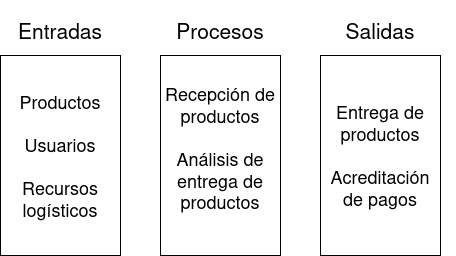

The diagram above was exported from draw.io. Its source (the exported page's mxGraphModel, read from the mxfile embedded in the PNG):
<mxGraphModel dx="854" dy="442" grid="1" gridSize="10" guides="1" tooltips="1" connect="1" arrows="1" fold="1" page="1" pageScale="1" pageWidth="850" pageHeight="1100" math="0" shadow="0">
  <root>
    <mxCell id="0" />
    <mxCell id="1" parent="0" />
    <mxCell id="gre17ac6tPK-CRaQPKZV-1" parent="1" style="rounded=0;whiteSpace=wrap;html=1;" value="&lt;div&gt;&lt;font style=&quot;font-size: 18px;&quot;&gt;Productos&lt;/font&gt;&lt;/div&gt;&lt;div&gt;&lt;font style=&quot;font-size: 18px;&quot;&gt;&lt;br&gt;&lt;/font&gt;&lt;/div&gt;&lt;div&gt;&lt;font style=&quot;font-size: 18px;&quot;&gt;Usuarios&lt;/font&gt;&lt;/div&gt;&lt;div&gt;&lt;font style=&quot;font-size: 18px;&quot;&gt;&lt;br&gt;&lt;/font&gt;&lt;/div&gt;&lt;div&gt;&lt;font style=&quot;font-size: 18px;&quot;&gt;Recursos logísticos&lt;/font&gt;&lt;/div&gt;" vertex="1">
      <mxGeometry height="200" width="120" x="160" y="160" as="geometry" />
    </mxCell>
    <mxCell id="gre17ac6tPK-CRaQPKZV-2" parent="1" style="rounded=0;whiteSpace=wrap;html=1;" value="&lt;div&gt;&lt;font style=&quot;font-size: 18px;&quot;&gt;Recepción de productos&lt;/font&gt;&lt;/div&gt;&lt;div&gt;&lt;font style=&quot;font-size: 18px;&quot;&gt;&lt;br&gt;&lt;/font&gt;&lt;/div&gt;&lt;div&gt;&lt;font style=&quot;font-size: 18px;&quot;&gt;Análisis de entrega de productos&lt;/font&gt;&lt;/div&gt;&lt;div&gt;&lt;br&gt;&lt;/div&gt;" vertex="1">
      <mxGeometry height="200" width="120" x="320" y="160" as="geometry" />
    </mxCell>
    <mxCell id="gre17ac6tPK-CRaQPKZV-3" parent="1" style="rounded=0;whiteSpace=wrap;html=1;" value="&lt;div&gt;&lt;font style=&quot;font-size: 18px;&quot;&gt;Entrega de productos&lt;/font&gt;&lt;/div&gt;&lt;div&gt;&lt;font style=&quot;font-size: 18px;&quot;&gt;&lt;br&gt;&lt;/font&gt;&lt;/div&gt;&lt;div&gt;&lt;font style=&quot;font-size: 18px;&quot;&gt;Acreditación de pagos&lt;/font&gt;&lt;/div&gt;" vertex="1">
      <mxGeometry height="200" width="120" x="480" y="160" as="geometry" />
    </mxCell>
    <mxCell id="gre17ac6tPK-CRaQPKZV-4" parent="1" style="text;html=1;whiteSpace=wrap;strokeColor=none;fillColor=none;align=center;verticalAlign=middle;rounded=0;" value="&lt;font style=&quot;font-size: 21px;&quot;&gt;Entradas&lt;/font&gt;" vertex="1">
      <mxGeometry height="30" width="60" x="190" y="120" as="geometry" />
    </mxCell>
    <mxCell id="gre17ac6tPK-CRaQPKZV-5" parent="1" style="text;html=1;whiteSpace=wrap;strokeColor=none;fillColor=none;align=center;verticalAlign=middle;rounded=0;" value="&lt;font style=&quot;font-size: 21px;&quot;&gt;Procesos&lt;/font&gt;" vertex="1">
      <mxGeometry height="60" width="150" x="305" y="105" as="geometry" />
    </mxCell>
    <mxCell id="gre17ac6tPK-CRaQPKZV-7" parent="1" style="text;html=1;whiteSpace=wrap;strokeColor=none;fillColor=none;align=center;verticalAlign=middle;rounded=0;" value="&lt;font style=&quot;font-size: 21px;&quot;&gt;Salidas&lt;/font&gt;" vertex="1">
      <mxGeometry height="60" width="150" x="465" y="105" as="geometry" />
    </mxCell>
  </root>
</mxGraphModel>